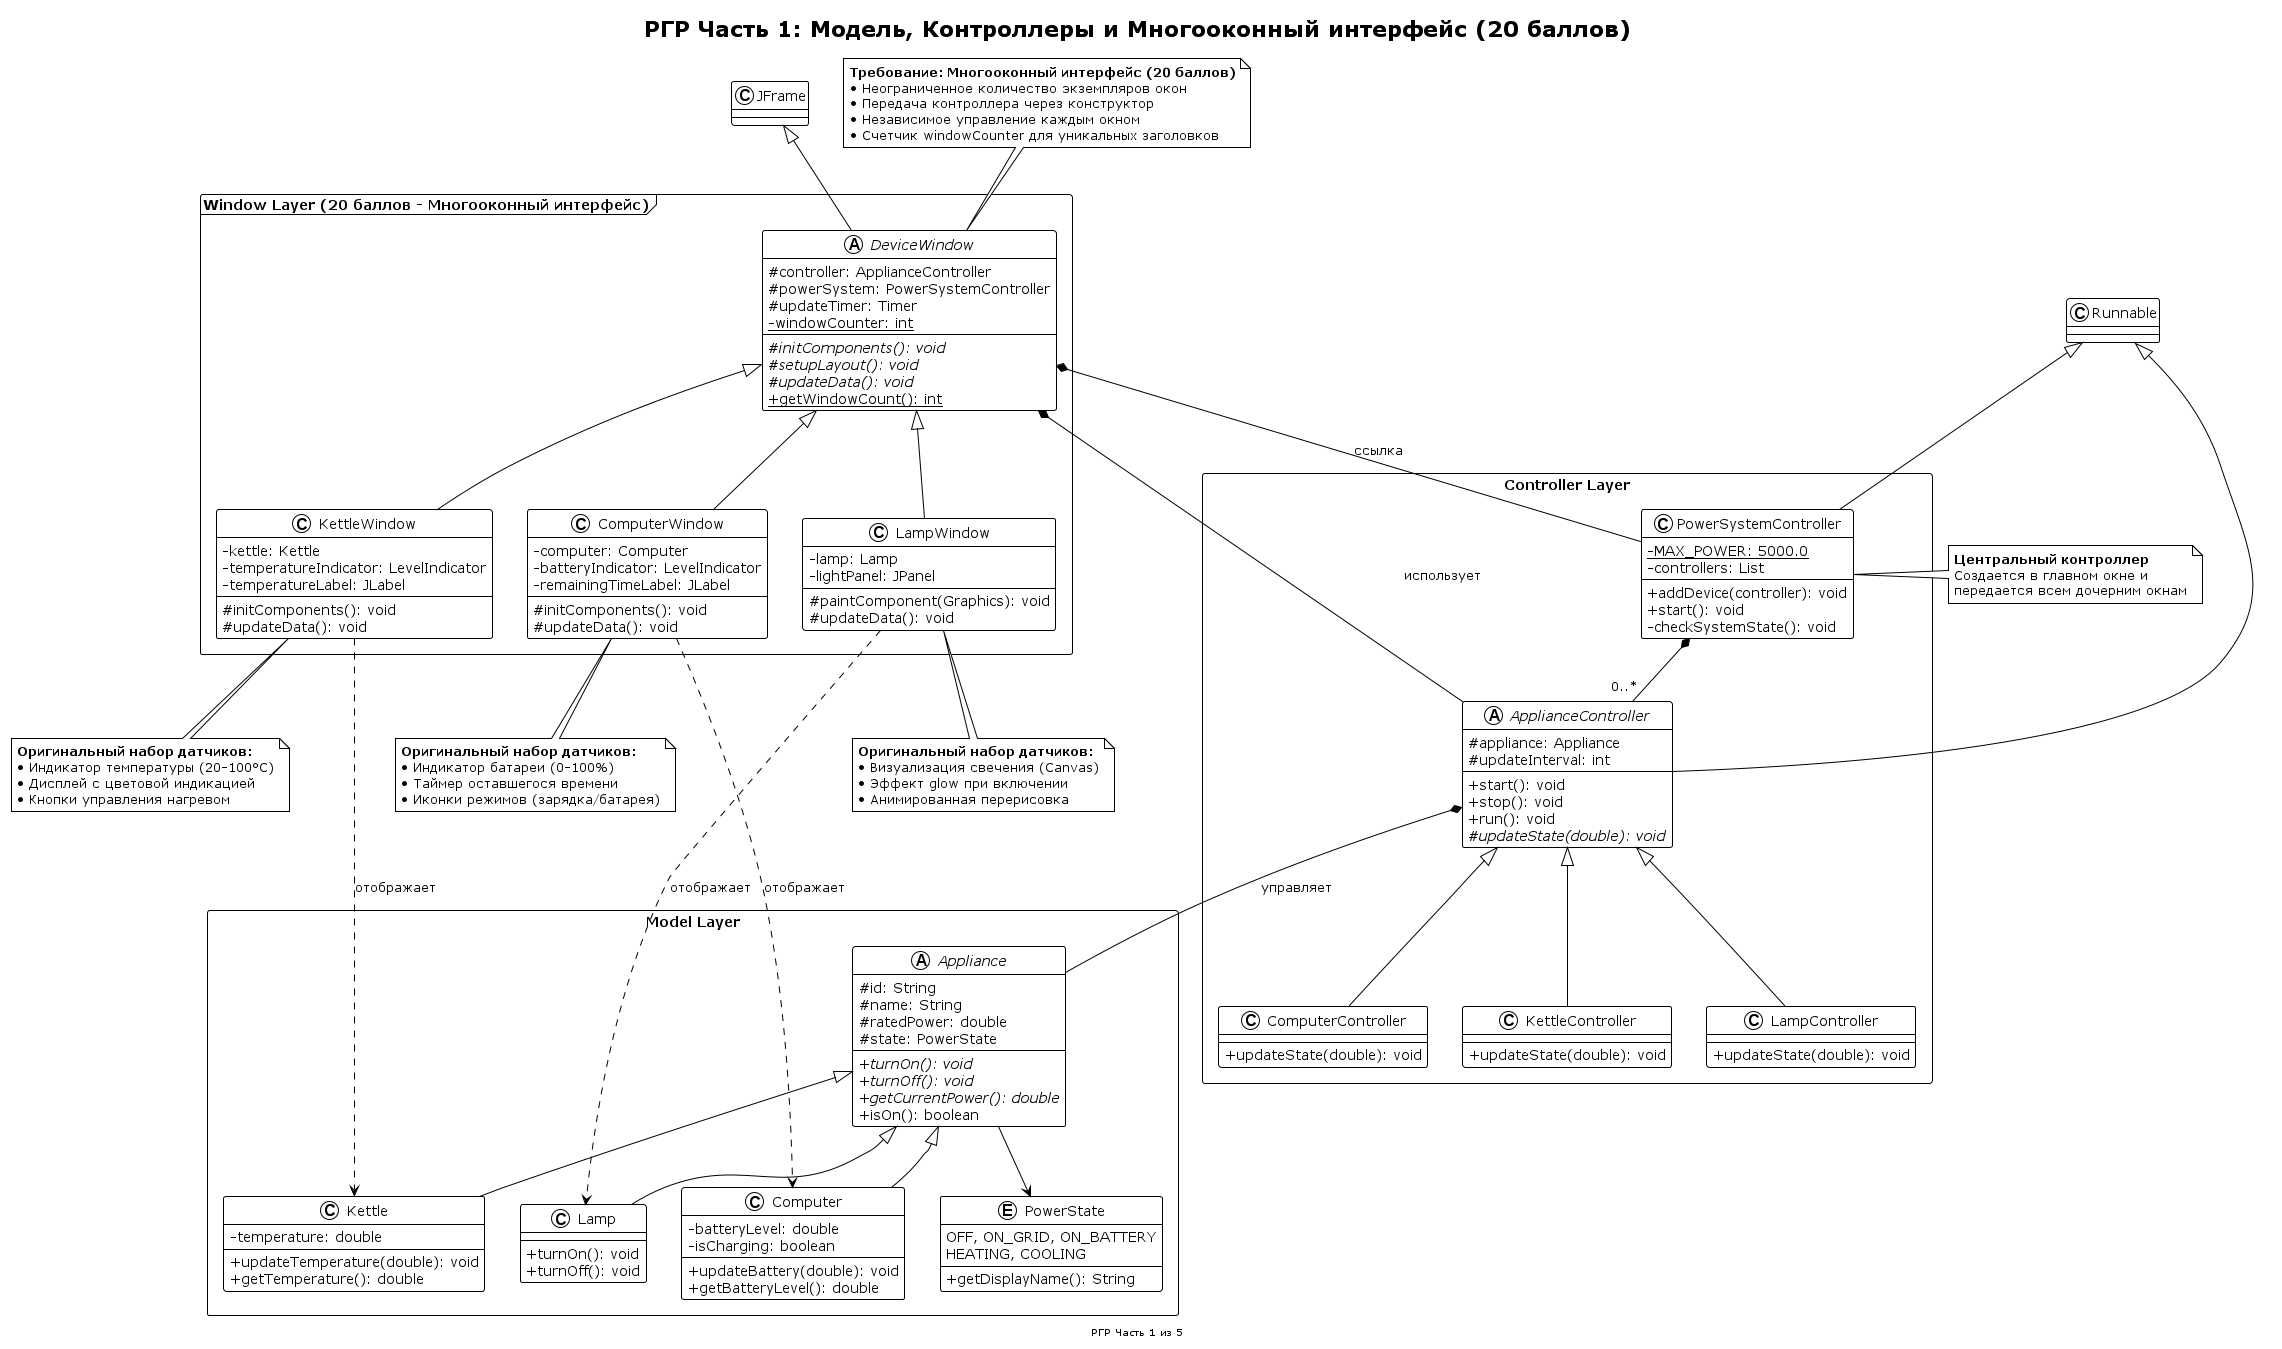

The diagram above was rendered by PlantUML. Its source (embedded in the PNG):
@startuml ModelControllerWindowLayer

!theme plain
skinparam classAttributeIconSize 0
skinparam packageStyle rectangle

title РГР Часть 1: Модель, Контроллеры и Многооконный интерфейс (20 баллов)

package "Model Layer" {
    enum PowerState {
        OFF, ON_GRID, ON_BATTERY
        HEATING, COOLING
        --
        + getDisplayName(): String
    }
    
    abstract class Appliance {
        # id: String
        # name: String
        # ratedPower: double
        # state: PowerState
        --
        + {abstract} turnOn(): void
        + {abstract} turnOff(): void
        + {abstract} getCurrentPower(): double
        + isOn(): boolean
    }
    
    class Kettle {
        - temperature: double
        --
        + updateTemperature(double): void
        + getTemperature(): double
    }
    
    class Lamp {
        + turnOn(): void
        + turnOff(): void
    }
    
    class Computer {
        - batteryLevel: double
        - isCharging: boolean
        --
        + updateBattery(double): void
        + getBatteryLevel(): double
    }
}

package "Controller Layer" {
    abstract class ApplianceController {
        # appliance: Appliance
        # updateInterval: int
        --
        + start(): void
        + stop(): void
        + run(): void
        # {abstract} updateState(double): void
    }
    
    class KettleController {
        + updateState(double): void
    }
    
    class LampController {
        + updateState(double): void
    }
    
    class ComputerController {
        + updateState(double): void
    }
    
    class PowerSystemController {
        - {static} MAX_POWER: 5000.0
        - controllers: List
        --
        + addDevice(controller): void
        + start(): void
        - checkSystemState(): void
    }
}

package "Window Layer (20 баллов - Многооконный интерфейс)" <<Frame>> {
    abstract class DeviceWindow {
        # controller: ApplianceController
        # powerSystem: PowerSystemController
        # updateTimer: Timer
        {static} - windowCounter: int
        --
        # {abstract} initComponents(): void
        # {abstract} setupLayout(): void
        # {abstract} updateData(): void
        + {static} getWindowCount(): int
    }
    
    class KettleWindow {
        - kettle: Kettle
        - temperatureIndicator: LevelIndicator
        - temperatureLabel: JLabel
        --
        # initComponents(): void
        # updateData(): void
    }
    
    class LampWindow {
        - lamp: Lamp
        - lightPanel: JPanel
        --
        # paintComponent(Graphics): void
        # updateData(): void
    }
    
    class ComputerWindow {
        - computer: Computer
        - batteryIndicator: LevelIndicator
        - remainingTimeLabel: JLabel
        --
        # initComponents(): void
        # updateData(): void
    }
}

' Связи Model
Appliance --> PowerState
Kettle -up-|> Appliance
Lamp -up-|> Appliance
Computer -up-|> Appliance

' Связи Controller
ApplianceController -up-|> Runnable
KettleController -up-|> ApplianceController
LampController -up-|> ApplianceController
ComputerController -up-|> ApplianceController
PowerSystemController -up-|> Runnable

ApplianceController *-- Appliance : "управляет"
PowerSystemController *-- "0..*" ApplianceController

' Связи Window (НОВОЕ)
DeviceWindow -up-|> JFrame
DeviceWindow *-- ApplianceController : "использует"
DeviceWindow *-- PowerSystemController : "ссылка"
KettleWindow -up-|> DeviceWindow
LampWindow -up-|> DeviceWindow
ComputerWindow -up-|> DeviceWindow

KettleWindow ..> Kettle : "отображает"
LampWindow ..> Lamp : "отображает"
ComputerWindow ..> Computer : "отображает"

' Аннотации
note top of DeviceWindow
  **Требование: Многооконный интерфейс (20 баллов)**
  • Неограниченное количество экземпляров окон
  • Передача контроллера через конструктор
  • Независимое управление каждым окном
  • Счетчик windowCounter для уникальных заголовков
end note

note right of PowerSystemController
  **Центральный контроллер**
  Создается в главном окне и
  передается всем дочерним окнам
end note

note bottom of KettleWindow
  **Оригинальный набор датчиков:**
  • Индикатор температуры (20-100°C)
  • Дисплей с цветовой индикацией
  • Кнопки управления нагревом
end note

note bottom of LampWindow
  **Оригинальный набор датчиков:**
  • Визуализация свечения (Canvas)
  • Эффект glow при включении
  • Анимированная перерисовка
end note

note bottom of ComputerWindow
  **Оригинальный набор датчиков:**
  • Индикатор батареи (0-100%)
  • Таймер оставшегося времени
  • Иконки режимов (зарядка/батарея)
end note

footer "РГР Часть 1 из 5"

@enduml